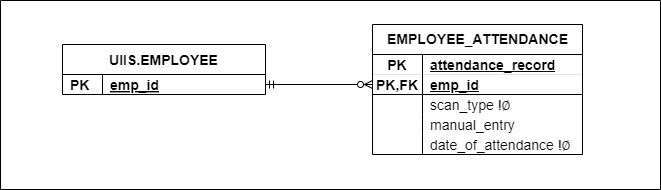

The diagram above was exported from draw.io. Its source (the exported page's mxGraphModel, read from the mxfile embedded in the PNG):
<mxGraphModel dx="3034" dy="-14" grid="0" gridSize="10" guides="1" tooltips="1" connect="1" arrows="1" fold="1" page="0" pageScale="1" pageWidth="850" pageHeight="1100" math="0" shadow="0">
  <root>
    <mxCell id="0" />
    <mxCell id="1" parent="0" />
    <mxCell id="2" value="" style="swimlane;whiteSpace=wrap;html=1;startSize=0;fontSize=14;" vertex="1" parent="1">
      <mxGeometry x="-1426" y="1461" width="660" height="189" as="geometry" />
    </mxCell>
    <mxCell id="3" value="EMPLOYEE_ATTENDANCE" style="shape=table;startSize=30;container=1;collapsible=1;childLayout=tableLayout;fixedRows=1;rowLines=0;fontStyle=1;align=center;resizeLast=1;html=1;labelBackgroundColor=none;fontSize=14;" vertex="1" parent="2">
      <mxGeometry x="372" y="24" width="210" height="130" as="geometry" />
    </mxCell>
    <mxCell id="4" value="" style="shape=tableRow;horizontal=0;startSize=0;swimlaneHead=0;swimlaneBody=0;fillColor=none;collapsible=0;dropTarget=0;points=[[0,0.5],[1,0.5]];portConstraint=eastwest;top=0;left=0;right=0;bottom=1;labelBackgroundColor=none;strokeColor=inherit;strokeWidth=0;fontSize=14;" vertex="1" parent="3">
      <mxGeometry y="30" width="210" height="20" as="geometry" />
    </mxCell>
    <mxCell id="5" value="PK" style="shape=partialRectangle;connectable=0;fillColor=none;top=0;left=0;bottom=0;right=0;fontStyle=1;overflow=hidden;whiteSpace=wrap;html=1;labelBackgroundColor=none;fontSize=14;" vertex="1" parent="4">
      <mxGeometry width="50" height="20" as="geometry">
        <mxRectangle width="50" height="20" as="alternateBounds" />
      </mxGeometry>
    </mxCell>
    <mxCell id="6" value="&lt;span style=&quot;text-wrap: nowrap; font-size: 14px;&quot;&gt;attendance_record&lt;/span&gt;" style="shape=partialRectangle;connectable=0;fillColor=none;top=0;left=0;bottom=0;right=0;align=left;spacingLeft=6;fontStyle=5;overflow=hidden;whiteSpace=wrap;html=1;labelBackgroundColor=none;fontSize=14;" vertex="1" parent="4">
      <mxGeometry x="50" width="160" height="20" as="geometry">
        <mxRectangle width="160" height="20" as="alternateBounds" />
      </mxGeometry>
    </mxCell>
    <mxCell id="7" value="" style="shape=tableRow;horizontal=0;startSize=0;swimlaneHead=0;swimlaneBody=0;fillColor=none;collapsible=0;dropTarget=0;points=[[0,0.5],[1,0.5]];portConstraint=eastwest;top=0;left=0;right=0;bottom=1;labelBackgroundColor=none;strokeColor=default;strokeWidth=1;fontSize=14;" vertex="1" parent="3">
      <mxGeometry y="50" width="210" height="20" as="geometry" />
    </mxCell>
    <mxCell id="8" value="PK,FK" style="shape=partialRectangle;connectable=0;fillColor=none;top=0;left=0;bottom=0;right=0;fontStyle=1;overflow=hidden;whiteSpace=wrap;html=1;labelBackgroundColor=none;fontSize=14;" vertex="1" parent="7">
      <mxGeometry width="50" height="20" as="geometry">
        <mxRectangle width="50" height="20" as="alternateBounds" />
      </mxGeometry>
    </mxCell>
    <mxCell id="9" value="&lt;span style=&quot;text-wrap: nowrap; font-size: 14px;&quot;&gt;emp_id&lt;/span&gt;" style="shape=partialRectangle;connectable=0;fillColor=none;top=0;left=0;bottom=0;right=0;align=left;spacingLeft=6;fontStyle=5;overflow=hidden;whiteSpace=wrap;html=1;labelBackgroundColor=none;fontSize=14;" vertex="1" parent="7">
      <mxGeometry x="50" width="160" height="20" as="geometry">
        <mxRectangle width="160" height="20" as="alternateBounds" />
      </mxGeometry>
    </mxCell>
    <mxCell id="10" value="" style="shape=tableRow;horizontal=0;startSize=0;swimlaneHead=0;swimlaneBody=0;fillColor=none;collapsible=0;dropTarget=0;points=[[0,0.5],[1,0.5]];portConstraint=eastwest;top=0;left=0;right=0;bottom=0;labelBackgroundColor=none;fontSize=14;" vertex="1" parent="3">
      <mxGeometry y="70" width="210" height="20" as="geometry" />
    </mxCell>
    <mxCell id="11" value="" style="shape=partialRectangle;connectable=0;fillColor=none;top=0;left=0;bottom=0;right=0;editable=1;overflow=hidden;whiteSpace=wrap;html=1;labelBackgroundColor=none;fontSize=14;" vertex="1" parent="10">
      <mxGeometry width="50" height="20" as="geometry">
        <mxRectangle width="50" height="20" as="alternateBounds" />
      </mxGeometry>
    </mxCell>
    <mxCell id="12" value="scan_type&amp;nbsp;&lt;span style=&quot;text-wrap: nowrap; font-size: 14px;&quot;&gt;!∅&lt;/span&gt;" style="shape=partialRectangle;connectable=0;fillColor=none;top=0;left=0;bottom=0;right=0;align=left;spacingLeft=6;overflow=hidden;whiteSpace=wrap;html=1;labelBackgroundColor=none;fontSize=14;" vertex="1" parent="10">
      <mxGeometry x="50" width="160" height="20" as="geometry">
        <mxRectangle width="160" height="20" as="alternateBounds" />
      </mxGeometry>
    </mxCell>
    <mxCell id="13" value="" style="shape=tableRow;horizontal=0;startSize=0;swimlaneHead=0;swimlaneBody=0;fillColor=none;collapsible=0;dropTarget=0;points=[[0,0.5],[1,0.5]];portConstraint=eastwest;top=0;left=0;right=0;bottom=0;labelBackgroundColor=none;fontSize=14;" vertex="1" parent="3">
      <mxGeometry y="90" width="210" height="20" as="geometry" />
    </mxCell>
    <mxCell id="14" value="" style="shape=partialRectangle;connectable=0;fillColor=none;top=0;left=0;bottom=0;right=0;editable=1;overflow=hidden;whiteSpace=wrap;html=1;labelBackgroundColor=none;fontSize=14;" vertex="1" parent="13">
      <mxGeometry width="50" height="20" as="geometry">
        <mxRectangle width="50" height="20" as="alternateBounds" />
      </mxGeometry>
    </mxCell>
    <mxCell id="15" value="manual_entry" style="shape=partialRectangle;connectable=0;fillColor=none;top=0;left=0;bottom=0;right=0;align=left;spacingLeft=6;overflow=hidden;whiteSpace=wrap;html=1;labelBackgroundColor=none;fontSize=14;" vertex="1" parent="13">
      <mxGeometry x="50" width="160" height="20" as="geometry">
        <mxRectangle width="160" height="20" as="alternateBounds" />
      </mxGeometry>
    </mxCell>
    <mxCell id="16" value="" style="shape=tableRow;horizontal=0;startSize=0;swimlaneHead=0;swimlaneBody=0;fillColor=none;collapsible=0;dropTarget=0;points=[[0,0.5],[1,0.5]];portConstraint=eastwest;top=0;left=0;right=0;bottom=0;labelBackgroundColor=none;fontSize=14;" vertex="1" parent="3">
      <mxGeometry y="110" width="210" height="20" as="geometry" />
    </mxCell>
    <mxCell id="17" value="" style="shape=partialRectangle;connectable=0;fillColor=none;top=0;left=0;bottom=0;right=0;editable=1;overflow=hidden;whiteSpace=wrap;html=1;labelBackgroundColor=none;fontSize=14;" vertex="1" parent="16">
      <mxGeometry width="50" height="20" as="geometry">
        <mxRectangle width="50" height="20" as="alternateBounds" />
      </mxGeometry>
    </mxCell>
    <mxCell id="18" value="&lt;span style=&quot;text-wrap: nowrap; font-size: 14px;&quot;&gt;date_of_attendance&amp;nbsp;&lt;/span&gt;&lt;span style=&quot;text-wrap: nowrap; font-size: 14px;&quot;&gt;!∅&lt;/span&gt;" style="shape=partialRectangle;connectable=0;fillColor=none;top=0;left=0;bottom=0;right=0;align=left;spacingLeft=6;overflow=hidden;whiteSpace=wrap;html=1;labelBackgroundColor=none;fontSize=14;" vertex="1" parent="16">
      <mxGeometry x="50" width="160" height="20" as="geometry">
        <mxRectangle width="160" height="20" as="alternateBounds" />
      </mxGeometry>
    </mxCell>
    <mxCell id="19" value="UIIS.EMPLOYEE" style="shape=table;startSize=30;container=1;collapsible=1;childLayout=tableLayout;fixedRows=1;rowLines=0;fontStyle=1;align=center;resizeLast=1;rounded=0;movable=1;resizable=1;rotatable=1;deletable=1;editable=1;connectable=1;labelBackgroundColor=none;fontSize=14;" vertex="1" parent="2">
      <mxGeometry x="62" y="44" width="203" height="50" as="geometry" />
    </mxCell>
    <mxCell id="20" value="" style="shape=tableRow;horizontal=0;startSize=0;swimlaneHead=0;swimlaneBody=0;fillColor=none;collapsible=0;dropTarget=0;points=[[0,0.5],[1,0.5]];portConstraint=eastwest;top=0;left=0;right=0;bottom=0;rounded=0;labelBackgroundColor=none;fontSize=14;" vertex="1" parent="19">
      <mxGeometry y="30" width="203" height="20" as="geometry" />
    </mxCell>
    <mxCell id="21" value="PK" style="shape=partialRectangle;connectable=0;fillColor=none;top=0;left=0;bottom=0;right=0;align=left;spacingLeft=6;overflow=hidden;rounded=0;labelBackgroundColor=none;fontStyle=1;fontSize=14;" vertex="1" parent="20">
      <mxGeometry width="40" height="20" as="geometry">
        <mxRectangle width="40" height="20" as="alternateBounds" />
      </mxGeometry>
    </mxCell>
    <mxCell id="22" value="emp_id" style="shape=partialRectangle;connectable=0;fillColor=none;top=0;left=0;bottom=0;right=0;align=left;spacingLeft=6;overflow=hidden;rounded=0;labelBackgroundColor=none;fontStyle=5;fontSize=14;" vertex="1" parent="20">
      <mxGeometry x="40" width="163" height="20" as="geometry">
        <mxRectangle width="163" height="20" as="alternateBounds" />
      </mxGeometry>
    </mxCell>
    <mxCell id="23" style="edgeStyle=orthogonalEdgeStyle;rounded=0;orthogonalLoop=1;jettySize=auto;html=1;endArrow=ERzeroToMany;endFill=0;startArrow=ERmandOne;startFill=0;labelBackgroundColor=none;fontColor=default;jumpStyle=arc;fontSize=14;" edge="1" parent="2" source="20" target="7">
      <mxGeometry relative="1" as="geometry">
        <mxPoint x="352" y="516" as="sourcePoint" />
        <mxPoint x="448" y="516" as="targetPoint" />
      </mxGeometry>
    </mxCell>
  </root>
</mxGraphModel>